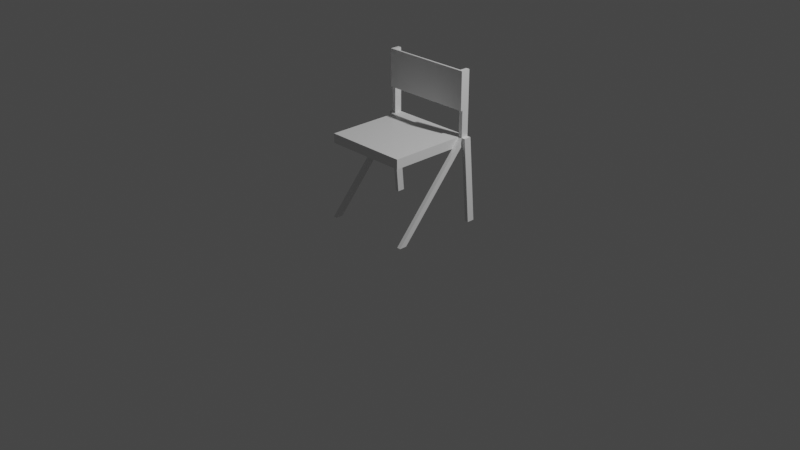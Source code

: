 # Source: chair.blend  (saved by Blender 3.3.6; exported with 4.5.12 LTS)
import bpy
from mathutils import Matrix  # noqa: F401  (used for matrix-valued properties, if any)

bpy.ops.wm.read_factory_settings(use_empty=True)
scene = bpy.context.scene
scene.name = 'Scene'

# ---- collections
col_collection = bpy.data.collections.new('Collection'); scene.collection.children.link(col_collection)

# ---- materials (node trees are filled in below, after node groups)
mat_material = bpy.data.materials.new('Material')
mat_material.alpha_threshold = 0.0
mat_material.use_transparent_shadow = False
mat_material.roughness = 0.5
mat_material.line_color = (0.0, 0.0, 0.0, 1.0)

# ---- material node trees
mat_material.use_nodes = True; mat_material.node_tree.nodes.clear()
_N = mat_material.node_tree.nodes; _L = mat_material.node_tree.links
n0 = _N.new('ShaderNodeOutputMaterial'); n0.name = 'Material Output'; n0.location = (300, 300)
n1 = _N.new('ShaderNodeBsdfPrincipled'); n1.name = 'Principled BSDF'; n1.location = (10, 300)
n1.distribution = 'GGX'
n1.subsurface_method = 'RANDOM_WALK_SKIN'
n1.inputs[3].default_value = 1.45
n1.inputs[27].default_value = (0.0, 0.0, 0.0, 1.0)
n1.inputs[28].default_value = 1.0
_L.new(n1.outputs[0], n0.inputs[0])
n0.is_active_output = True

# ---- world
world_world = bpy.data.worlds.new('World'); scene.world = world_world
world_world.use_nodes = True; world_world.node_tree.nodes.clear()
_N = world_world.node_tree.nodes; _L = world_world.node_tree.links
n0 = _N.new('ShaderNodeOutputWorld'); n0.name = 'World Output'; n0.location = (300, 300)
n1 = _N.new('ShaderNodeBackground'); n1.name = 'Background'; n1.location = (10, 300)
n1.inputs[0].default_value = (0.05088, 0.05088, 0.05088, 1.0)
_L.new(n1.outputs[0], n0.inputs[0])
n0.is_active_output = True
world_world.color = (0.05088, 0.05088, 0.05088)
world_world.use_sun_shadow = False
world_world.sun_shadow_jitter_overblur = 0.0

# ---- cameras
cam_camera = bpy.data.cameras.new('Camera')
cam_camera.clip_end = 100.0
cam_camera.ortho_scale = 7.314

# ---- lights
light_light = bpy.data.lights.new('Light', 'POINT')
light_light.transmission_factor = 0.0
light_light.energy = 1000.0
light_light.shadow_soft_size = 0.1
light_light.shadow_maximum_resolution = 0.006
light_light.use_absolute_resolution = True

# ---- meshes
me_cube = bpy.data.meshes.new('Cube')
me_cube.from_pydata([(1.0, 1.0, 92.0), (1.0, 1.0, 90.0), (1.0, -1.0, 92.0), (1.0, -1.0, 90.0), (0.0, 1.0, 90.0), (0.0, -1.0, 92.0), (0.0, -1.0, 90.0), (0.0, 1.0, 92.0), (1.0, 1.0, 90.0), (1.0, 1.0, 82.0), (1.0, -1.0, 90.0), (1.0, -1.0, 82.0), (0.0, 1.0, 82.0), (0.0, -1.0, 90.0), (0.0, -1.0, 82.0), (0.0, 1.0, 90.0), (1.178, 1.0, 92.0), (1.178, 1.178, 0.0), (1.178, 0.8222, 92.0), (1.178, 1.0, 0.0), (1.089, 1.178, 0.0), (1.089, 0.8222, 92.0), (1.089, 1.0, 0.0), (1.089, 1.0, 92.0), (1.089, 1.0, 92.0), (1.089, -0.8222, 0.0), (1.089, 0.8222, 92.0), (1.089, -1.0, 0.0), (1.0, -0.8222, 0.0), (1.0, 0.8222, 92.0), (1.0, -1.0, 0.0), (1.0, 1.0, 92.0), (1.089, 1.0, 160.0), (1.089, 1.0, 92.0), (1.089, 0.8222, 160.0), (1.089, 0.8222, 92.0), (1.0, 1.0, 92.0), (1.0, 0.8222, 160.0), (1.0, 0.8222, 92.0), (1.0, 1.0, 160.0), (1.089, 0.7778, 160.0), (1.089, 0.8222, 160.0), (1.089, 0.7778, 120.0), (1.089, 0.8222, 120.0), (2.98e-08, 0.8222, 160.0), (2.98e-08, 0.7778, 120.0), (2.98e-08, 0.8222, 120.0), (2.98e-08, 0.7778, 160.0)], [], [(4, 1, 3, 6), (1, 0, 2, 3), (4, 7, 0, 1), (3, 2, 5, 6), (0, 7, 5, 2), (12, 9, 11, 14), (9, 8, 10, 11), (12, 15, 8, 9), (11, 10, 13, 14), (8, 15, 13, 10), (20, 17, 19, 22), (17, 16, 18, 19), (20, 23, 16, 17), (19, 18, 21, 22), (23, 20, 22, 21), (16, 23, 21, 18), (28, 25, 27, 30), (25, 24, 26, 27), (28, 31, 24, 25), (27, 26, 29, 30), (31, 28, 30, 29), (24, 31, 29, 26), (36, 33, 35, 38), (33, 32, 34, 35), (36, 39, 32, 33), (35, 34, 37, 38), (39, 36, 38, 37), (32, 39, 37, 34), (44, 41, 43, 46), (41, 40, 42, 43), (44, 47, 40, 41), (43, 42, 45, 46), (40, 47, 45, 42), (47, 44, 46, 45)])
_uv = me_cube.uv_layers.new(name='UVMap')
_uv.uv.foreach_set('vector', [0.25, 0.5, 0.375, 0.5, 0.375, 0.75, 0.25, 0.75, 0.375, 0.5, 0.625, 0.5, 0.625, 0.75, 0.375, 0.75, 0.375, 0.375, 0.625, 0.375, 0.625, 0.5, 0.375, 0.5, 0.375, 0.75, 0.625, 0.75, 0.625, 0.875, 0.375, 0.875, 0.625, 0.5, 0.75, 0.5, 0.75, 0.75, 0.625, 0.75, 0.25, 0.5, 0.375, 0.5, 0.375, 0.75, 0.25, 0.75, 0.375, 0.5, 0.625, 0.5, 0.625, 0.75, 0.375, 0.75, 0.375, 0.375, 0.625, 0.375, 0.625, 0.5, 0.375, 0.5, 0.375, 0.75, 0.625, 0.75, 0.625, 0.875, 0.375, 0.875, 0.625, 0.5, 0.75, 0.5, 0.75, 0.75, 0.625, 0.75, 0.35, 0.5, 0.375, 0.5, 0.375, 0.75, 0.35, 0.75, 0.375, 0.5, 0.625, 0.5, 0.625, 0.75, 0.375, 0.75, 0.375, 0.475, 0.625, 0.475, 0.625, 0.5, 0.375, 0.5, 0.375, 0.75, 0.625, 0.75, 0.625, 0.775, 0.375, 0.775, 0.65, 0.5, 0.35, 0.5, 0.375, 0.775, 0.65, 0.75, 0.625, 0.5, 0.625, 0.475, 0.65, 0.75, 0.625, 0.75, 0.35, 0.5, 0.375, 0.5, 0.375, 0.75, 0.35, 0.75, 0.375, 0.5, 0.625, 0.5, 0.625, 0.75, 0.375, 0.75, 0.375, 0.475, 0.625, 0.475, 0.625, 0.5, 0.375, 0.5, 0.375, 0.75, 0.625, 0.75, 0.625, 0.775, 0.375, 0.775, 0.65, 0.5, 0.35, 0.5, 0.375, 0.775, 0.65, 0.75, 0.625, 0.5, 0.625, 0.475, 0.65, 0.75, 0.625, 0.75, 0.35, 0.5, 0.375, 0.5, 0.375, 0.75, 0.35, 0.75, 0.375, 0.5, 0.625, 0.5, 0.625, 0.75, 0.375, 0.75, 0.375, 0.475, 0.625, 0.475, 0.625, 0.5, 0.375, 0.5, 0.375, 0.75, 0.625, 0.75, 0.625, 0.775, 0.375, 0.775, 0.65, 0.5, 0.35, 0.5, 0.375, 0.775, 0.65, 0.75, 0.625, 0.5, 0.625, 0.475, 0.65, 0.75, 0.625, 0.75, 0.25, 0.5, 0.375, 0.5, 0.375, 0.75, 0.25, 0.75, 0.375, 0.5, 0.625, 0.5, 0.625, 0.75, 0.375, 0.75, 0.375, 0.375, 0.625, 0.375, 0.625, 0.5, 0.375, 0.5, 0.375, 0.75, 0.625, 0.75, 0.625, 0.875, 0.375, 0.875, 0.625, 0.5, 0.75, 0.5, 0.75, 0.75, 0.625, 0.75, 0.75, 0.5, 0.25, 0.5, 0.375, 0.875, 0.75, 0.75])
me_cube.materials.append(mat_material)
me_cube.use_mirror_vertex_groups = False
me_cube.update()

# ---- objects
ob_cube = bpy.data.objects.new('Cube', me_cube)
ob_light = bpy.data.objects.new('Light', light_light)
ob_camera = bpy.data.objects.new('Camera', cam_camera)

# ---- transforms, parenting, visibility, modifiers, constraints
ob_cube.location = (0.0, 0.0, 0.0)
ob_cube.scale = (0.45, 0.45, 0.01)
ob_cube.lock_rotations_4d = False
ob_cube.empty_display_type = 'ARROWS'
ob_cube.lineart.crease_threshold = 0.0
_m = ob_cube.modifiers.new('Mirror', 'MIRROR')
ob_light.location = (4.076, 1.005, 5.904)
ob_light.rotation_euler = (0.6503, 0.05522, 1.866)
ob_light.lock_rotations_4d = False
ob_light.empty_display_type = 'ARROWS'
ob_light.color = (0.0, 0.0, 0.0, 0.0)
ob_light.lineart.crease_threshold = 0.0
ob_camera.location = (7.359, -6.926, 4.958)
ob_camera.rotation_euler = (1.109, 0.0, 0.8149)
ob_camera.lock_rotations_4d = False
ob_camera.empty_display_type = 'ARROWS'
ob_camera.color = (0.0, 0.0, 0.0, 0.0)
ob_camera.display_type = 'WIRE'
ob_camera.lineart.crease_threshold = 0.0

# ---- collection membership
col_collection.objects.link(ob_cube)
col_collection.objects.link(ob_light)
col_collection.objects.link(ob_camera)

# ---- scene / render settings (as saved in the file)
scene.camera = ob_camera
scene.frame_start = 1; scene.frame_end = 250; scene.frame_set(0)
scene.render.engine = 'BLENDER_EEVEE_NEXT'
scene.cycles.sampling_pattern = 'TABULATED_SOBOL'
scene.cycles.use_light_tree = False
scene.view_settings.view_transform = 'Filmic'
bpy.context.view_layer.update()
